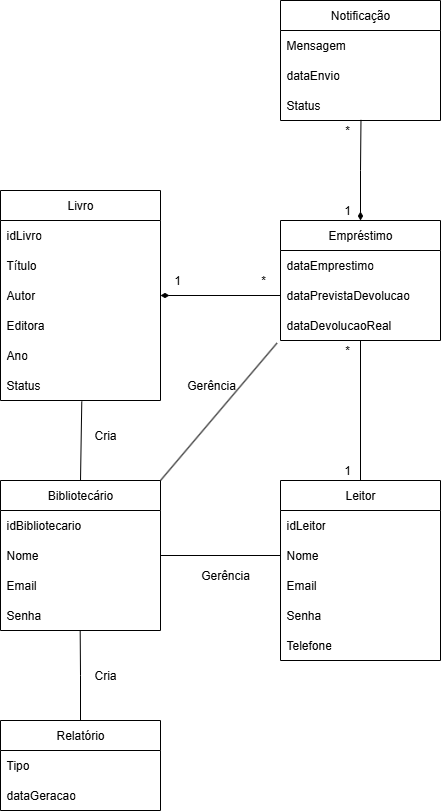

The diagram above was exported from draw.io. Its source (the exported page's mxGraphModel, read from the mxfile embedded in the PNG):
<mxGraphModel dx="1042" dy="1736" grid="1" gridSize="10" guides="1" tooltips="1" connect="1" arrows="1" fold="1" page="1" pageScale="1" pageWidth="827" pageHeight="1169" math="0" shadow="0">
  <root>
    <mxCell id="0" />
    <mxCell id="1" parent="0" />
    <mxCell id="KfrFf84Sq0EnQc2PsziQ-32" style="edgeStyle=orthogonalEdgeStyle;rounded=0;orthogonalLoop=1;jettySize=auto;html=1;exitX=0.5;exitY=0;exitDx=0;exitDy=0;entryX=0.5;entryY=1;entryDx=0;entryDy=0;endArrow=none;endFill=0;" parent="1" source="KfrFf84Sq0EnQc2PsziQ-1" target="KfrFf84Sq0EnQc2PsziQ-20" edge="1">
      <mxGeometry relative="1" as="geometry" />
    </mxCell>
    <mxCell id="KfrFf84Sq0EnQc2PsziQ-1" value="Leitor" style="swimlane;fontStyle=0;childLayout=stackLayout;horizontal=1;startSize=30;horizontalStack=0;resizeParent=1;resizeParentMax=0;resizeLast=0;collapsible=1;marginBottom=0;whiteSpace=wrap;html=1;" parent="1" vertex="1">
      <mxGeometry x="640" y="160" width="160" height="180" as="geometry" />
    </mxCell>
    <mxCell id="KfrFf84Sq0EnQc2PsziQ-3" value="idLeitor" style="text;strokeColor=none;fillColor=none;align=left;verticalAlign=middle;spacingLeft=4;spacingRight=4;overflow=hidden;points=[[0,0.5],[1,0.5]];portConstraint=eastwest;rotatable=0;whiteSpace=wrap;html=1;" parent="KfrFf84Sq0EnQc2PsziQ-1" vertex="1">
      <mxGeometry y="30" width="160" height="30" as="geometry" />
    </mxCell>
    <mxCell id="KfrFf84Sq0EnQc2PsziQ-4" value="Nome" style="text;strokeColor=none;fillColor=none;align=left;verticalAlign=middle;spacingLeft=4;spacingRight=4;overflow=hidden;points=[[0,0.5],[1,0.5]];portConstraint=eastwest;rotatable=0;whiteSpace=wrap;html=1;" parent="KfrFf84Sq0EnQc2PsziQ-1" vertex="1">
      <mxGeometry y="60" width="160" height="30" as="geometry" />
    </mxCell>
    <mxCell id="KfrFf84Sq0EnQc2PsziQ-5" value="Email" style="text;strokeColor=none;fillColor=none;align=left;verticalAlign=middle;spacingLeft=4;spacingRight=4;overflow=hidden;points=[[0,0.5],[1,0.5]];portConstraint=eastwest;rotatable=0;whiteSpace=wrap;html=1;" parent="KfrFf84Sq0EnQc2PsziQ-1" vertex="1">
      <mxGeometry y="90" width="160" height="30" as="geometry" />
    </mxCell>
    <mxCell id="EbhZf7liKFkgPDr3pc9r-1" value="Senha" style="text;strokeColor=none;fillColor=none;align=left;verticalAlign=middle;spacingLeft=4;spacingRight=4;overflow=hidden;points=[[0,0.5],[1,0.5]];portConstraint=eastwest;rotatable=0;whiteSpace=wrap;html=1;" parent="KfrFf84Sq0EnQc2PsziQ-1" vertex="1">
      <mxGeometry y="120" width="160" height="30" as="geometry" />
    </mxCell>
    <mxCell id="KfrFf84Sq0EnQc2PsziQ-6" value="Telefone" style="text;strokeColor=none;fillColor=none;align=left;verticalAlign=middle;spacingLeft=4;spacingRight=4;overflow=hidden;points=[[0,0.5],[1,0.5]];portConstraint=eastwest;rotatable=0;whiteSpace=wrap;html=1;" parent="KfrFf84Sq0EnQc2PsziQ-1" vertex="1">
      <mxGeometry y="150" width="160" height="30" as="geometry" />
    </mxCell>
    <mxCell id="KfrFf84Sq0EnQc2PsziQ-7" value="Bibliotecário" style="swimlane;fontStyle=0;childLayout=stackLayout;horizontal=1;startSize=30;horizontalStack=0;resizeParent=1;resizeParentMax=0;resizeLast=0;collapsible=1;marginBottom=0;whiteSpace=wrap;html=1;" parent="1" vertex="1">
      <mxGeometry x="360" y="160" width="160" height="150" as="geometry" />
    </mxCell>
    <mxCell id="KfrFf84Sq0EnQc2PsziQ-8" value="idBibliotecario" style="text;strokeColor=none;fillColor=none;align=left;verticalAlign=middle;spacingLeft=4;spacingRight=4;overflow=hidden;points=[[0,0.5],[1,0.5]];portConstraint=eastwest;rotatable=0;whiteSpace=wrap;html=1;" parent="KfrFf84Sq0EnQc2PsziQ-7" vertex="1">
      <mxGeometry y="30" width="160" height="30" as="geometry" />
    </mxCell>
    <mxCell id="KfrFf84Sq0EnQc2PsziQ-9" value="Nome" style="text;strokeColor=none;fillColor=none;align=left;verticalAlign=middle;spacingLeft=4;spacingRight=4;overflow=hidden;points=[[0,0.5],[1,0.5]];portConstraint=eastwest;rotatable=0;whiteSpace=wrap;html=1;" parent="KfrFf84Sq0EnQc2PsziQ-7" vertex="1">
      <mxGeometry y="60" width="160" height="30" as="geometry" />
    </mxCell>
    <mxCell id="EbhZf7liKFkgPDr3pc9r-3" value="Email" style="text;strokeColor=none;fillColor=none;align=left;verticalAlign=middle;spacingLeft=4;spacingRight=4;overflow=hidden;points=[[0,0.5],[1,0.5]];portConstraint=eastwest;rotatable=0;whiteSpace=wrap;html=1;" parent="KfrFf84Sq0EnQc2PsziQ-7" vertex="1">
      <mxGeometry y="90" width="160" height="30" as="geometry" />
    </mxCell>
    <mxCell id="KfrFf84Sq0EnQc2PsziQ-12" value="Senha" style="text;strokeColor=none;fillColor=none;align=left;verticalAlign=middle;spacingLeft=4;spacingRight=4;overflow=hidden;points=[[0,0.5],[1,0.5]];portConstraint=eastwest;rotatable=0;whiteSpace=wrap;html=1;" parent="KfrFf84Sq0EnQc2PsziQ-7" vertex="1">
      <mxGeometry y="120" width="160" height="30" as="geometry" />
    </mxCell>
    <mxCell id="KfrFf84Sq0EnQc2PsziQ-13" value="Livro" style="swimlane;fontStyle=0;childLayout=stackLayout;horizontal=1;startSize=30;horizontalStack=0;resizeParent=1;resizeParentMax=0;resizeLast=0;collapsible=1;marginBottom=0;whiteSpace=wrap;html=1;" parent="1" vertex="1">
      <mxGeometry x="360" y="-130" width="160" height="210" as="geometry" />
    </mxCell>
    <mxCell id="KfrFf84Sq0EnQc2PsziQ-14" value="idLivro" style="text;strokeColor=none;fillColor=none;align=left;verticalAlign=middle;spacingLeft=4;spacingRight=4;overflow=hidden;points=[[0,0.5],[1,0.5]];portConstraint=eastwest;rotatable=0;whiteSpace=wrap;html=1;" parent="KfrFf84Sq0EnQc2PsziQ-13" vertex="1">
      <mxGeometry y="30" width="160" height="30" as="geometry" />
    </mxCell>
    <mxCell id="KfrFf84Sq0EnQc2PsziQ-15" value="Título" style="text;strokeColor=none;fillColor=none;align=left;verticalAlign=middle;spacingLeft=4;spacingRight=4;overflow=hidden;points=[[0,0.5],[1,0.5]];portConstraint=eastwest;rotatable=0;whiteSpace=wrap;html=1;" parent="KfrFf84Sq0EnQc2PsziQ-13" vertex="1">
      <mxGeometry y="60" width="160" height="30" as="geometry" />
    </mxCell>
    <mxCell id="KfrFf84Sq0EnQc2PsziQ-16" value="Autor" style="text;strokeColor=none;fillColor=none;align=left;verticalAlign=middle;spacingLeft=4;spacingRight=4;overflow=hidden;points=[[0,0.5],[1,0.5]];portConstraint=eastwest;rotatable=0;whiteSpace=wrap;html=1;" parent="KfrFf84Sq0EnQc2PsziQ-13" vertex="1">
      <mxGeometry y="90" width="160" height="30" as="geometry" />
    </mxCell>
    <mxCell id="KfrFf84Sq0EnQc2PsziQ-17" value="Editora" style="text;strokeColor=none;fillColor=none;align=left;verticalAlign=middle;spacingLeft=4;spacingRight=4;overflow=hidden;points=[[0,0.5],[1,0.5]];portConstraint=eastwest;rotatable=0;whiteSpace=wrap;html=1;" parent="KfrFf84Sq0EnQc2PsziQ-13" vertex="1">
      <mxGeometry y="120" width="160" height="30" as="geometry" />
    </mxCell>
    <mxCell id="KfrFf84Sq0EnQc2PsziQ-18" value="Ano" style="text;strokeColor=none;fillColor=none;align=left;verticalAlign=middle;spacingLeft=4;spacingRight=4;overflow=hidden;points=[[0,0.5],[1,0.5]];portConstraint=eastwest;rotatable=0;whiteSpace=wrap;html=1;" parent="KfrFf84Sq0EnQc2PsziQ-13" vertex="1">
      <mxGeometry y="150" width="160" height="30" as="geometry" />
    </mxCell>
    <mxCell id="KfrFf84Sq0EnQc2PsziQ-19" value="Status" style="text;strokeColor=none;fillColor=none;align=left;verticalAlign=middle;spacingLeft=4;spacingRight=4;overflow=hidden;points=[[0,0.5],[1,0.5]];portConstraint=eastwest;rotatable=0;whiteSpace=wrap;html=1;" parent="KfrFf84Sq0EnQc2PsziQ-13" vertex="1">
      <mxGeometry y="180" width="160" height="30" as="geometry" />
    </mxCell>
    <mxCell id="KfrFf84Sq0EnQc2PsziQ-20" value="Empréstimo" style="swimlane;fontStyle=0;childLayout=stackLayout;horizontal=1;startSize=30;horizontalStack=0;resizeParent=1;resizeParentMax=0;resizeLast=0;collapsible=1;marginBottom=0;whiteSpace=wrap;html=1;" parent="1" vertex="1">
      <mxGeometry x="640" y="-100" width="160" height="120" as="geometry" />
    </mxCell>
    <mxCell id="KfrFf84Sq0EnQc2PsziQ-21" value="dataEmprestimo" style="text;strokeColor=none;fillColor=none;align=left;verticalAlign=middle;spacingLeft=4;spacingRight=4;overflow=hidden;points=[[0,0.5],[1,0.5]];portConstraint=eastwest;rotatable=0;whiteSpace=wrap;html=1;" parent="KfrFf84Sq0EnQc2PsziQ-20" vertex="1">
      <mxGeometry y="30" width="160" height="30" as="geometry" />
    </mxCell>
    <mxCell id="KfrFf84Sq0EnQc2PsziQ-22" value="dataPrevistaDevolucao" style="text;strokeColor=none;fillColor=none;align=left;verticalAlign=middle;spacingLeft=4;spacingRight=4;overflow=hidden;points=[[0,0.5],[1,0.5]];portConstraint=eastwest;rotatable=0;whiteSpace=wrap;html=1;" parent="KfrFf84Sq0EnQc2PsziQ-20" vertex="1">
      <mxGeometry y="60" width="160" height="30" as="geometry" />
    </mxCell>
    <mxCell id="KfrFf84Sq0EnQc2PsziQ-23" value="dataDevolucaoReal" style="text;strokeColor=none;fillColor=none;align=left;verticalAlign=middle;spacingLeft=4;spacingRight=4;overflow=hidden;points=[[0,0.5],[1,0.5]];portConstraint=eastwest;rotatable=0;whiteSpace=wrap;html=1;" parent="KfrFf84Sq0EnQc2PsziQ-20" vertex="1">
      <mxGeometry y="90" width="160" height="30" as="geometry" />
    </mxCell>
    <mxCell id="KfrFf84Sq0EnQc2PsziQ-24" value="Notificação" style="swimlane;fontStyle=0;childLayout=stackLayout;horizontal=1;startSize=30;horizontalStack=0;resizeParent=1;resizeParentMax=0;resizeLast=0;collapsible=1;marginBottom=0;whiteSpace=wrap;html=1;" parent="1" vertex="1">
      <mxGeometry x="640" y="-320" width="160" height="120" as="geometry" />
    </mxCell>
    <mxCell id="KfrFf84Sq0EnQc2PsziQ-25" value="Mensagem" style="text;strokeColor=none;fillColor=none;align=left;verticalAlign=middle;spacingLeft=4;spacingRight=4;overflow=hidden;points=[[0,0.5],[1,0.5]];portConstraint=eastwest;rotatable=0;whiteSpace=wrap;html=1;" parent="KfrFf84Sq0EnQc2PsziQ-24" vertex="1">
      <mxGeometry y="30" width="160" height="30" as="geometry" />
    </mxCell>
    <mxCell id="KfrFf84Sq0EnQc2PsziQ-26" value="dataEnvio" style="text;strokeColor=none;fillColor=none;align=left;verticalAlign=middle;spacingLeft=4;spacingRight=4;overflow=hidden;points=[[0,0.5],[1,0.5]];portConstraint=eastwest;rotatable=0;whiteSpace=wrap;html=1;" parent="KfrFf84Sq0EnQc2PsziQ-24" vertex="1">
      <mxGeometry y="60" width="160" height="30" as="geometry" />
    </mxCell>
    <mxCell id="KfrFf84Sq0EnQc2PsziQ-27" value="Status" style="text;strokeColor=none;fillColor=none;align=left;verticalAlign=middle;spacingLeft=4;spacingRight=4;overflow=hidden;points=[[0,0.5],[1,0.5]];portConstraint=eastwest;rotatable=0;whiteSpace=wrap;html=1;" parent="KfrFf84Sq0EnQc2PsziQ-24" vertex="1">
      <mxGeometry y="90" width="160" height="30" as="geometry" />
    </mxCell>
    <mxCell id="KfrFf84Sq0EnQc2PsziQ-28" value="Relatório" style="swimlane;fontStyle=0;childLayout=stackLayout;horizontal=1;startSize=30;horizontalStack=0;resizeParent=1;resizeParentMax=0;resizeLast=0;collapsible=1;marginBottom=0;whiteSpace=wrap;html=1;" parent="1" vertex="1">
      <mxGeometry x="360" y="400" width="160" height="90" as="geometry" />
    </mxCell>
    <mxCell id="KfrFf84Sq0EnQc2PsziQ-29" value="Tipo" style="text;strokeColor=none;fillColor=none;align=left;verticalAlign=middle;spacingLeft=4;spacingRight=4;overflow=hidden;points=[[0,0.5],[1,0.5]];portConstraint=eastwest;rotatable=0;whiteSpace=wrap;html=1;" parent="KfrFf84Sq0EnQc2PsziQ-28" vertex="1">
      <mxGeometry y="30" width="160" height="30" as="geometry" />
    </mxCell>
    <mxCell id="KfrFf84Sq0EnQc2PsziQ-30" value="dataGeracao" style="text;strokeColor=none;fillColor=none;align=left;verticalAlign=middle;spacingLeft=4;spacingRight=4;overflow=hidden;points=[[0,0.5],[1,0.5]];portConstraint=eastwest;rotatable=0;whiteSpace=wrap;html=1;" parent="KfrFf84Sq0EnQc2PsziQ-28" vertex="1">
      <mxGeometry y="60" width="160" height="30" as="geometry" />
    </mxCell>
    <mxCell id="KfrFf84Sq0EnQc2PsziQ-33" style="edgeStyle=orthogonalEdgeStyle;rounded=0;orthogonalLoop=1;jettySize=auto;html=1;exitX=1;exitY=0.5;exitDx=0;exitDy=0;entryX=0;entryY=0.5;entryDx=0;entryDy=0;startArrow=none;startFill=0;endArrow=none;endFill=0;" parent="1" source="KfrFf84Sq0EnQc2PsziQ-9" target="KfrFf84Sq0EnQc2PsziQ-4" edge="1">
      <mxGeometry relative="1" as="geometry" />
    </mxCell>
    <mxCell id="KfrFf84Sq0EnQc2PsziQ-34" style="edgeStyle=orthogonalEdgeStyle;rounded=0;orthogonalLoop=1;jettySize=auto;html=1;exitX=0.5;exitY=0;exitDx=0;exitDy=0;entryX=0.498;entryY=0.993;entryDx=0;entryDy=0;entryPerimeter=0;endArrow=none;endFill=0;" parent="1" source="KfrFf84Sq0EnQc2PsziQ-28" target="KfrFf84Sq0EnQc2PsziQ-12" edge="1">
      <mxGeometry relative="1" as="geometry" />
    </mxCell>
    <mxCell id="KfrFf84Sq0EnQc2PsziQ-35" style="rounded=0;orthogonalLoop=1;jettySize=auto;html=1;exitX=1;exitY=0;exitDx=0;exitDy=0;entryX=-0.022;entryY=1.087;entryDx=0;entryDy=0;entryPerimeter=0;endArrow=none;endFill=0;" parent="1" source="KfrFf84Sq0EnQc2PsziQ-7" target="KfrFf84Sq0EnQc2PsziQ-23" edge="1">
      <mxGeometry relative="1" as="geometry" />
    </mxCell>
    <mxCell id="KfrFf84Sq0EnQc2PsziQ-36" style="edgeStyle=orthogonalEdgeStyle;rounded=0;orthogonalLoop=1;jettySize=auto;html=1;exitX=1;exitY=0.5;exitDx=0;exitDy=0;entryX=0;entryY=0.5;entryDx=0;entryDy=0;endArrow=none;endFill=0;startArrow=diamondThin;startFill=1;" parent="1" source="KfrFf84Sq0EnQc2PsziQ-16" target="KfrFf84Sq0EnQc2PsziQ-22" edge="1">
      <mxGeometry relative="1" as="geometry" />
    </mxCell>
    <mxCell id="KfrFf84Sq0EnQc2PsziQ-37" style="rounded=0;orthogonalLoop=1;jettySize=auto;html=1;exitX=0.5;exitY=0;exitDx=0;exitDy=0;entryX=0.508;entryY=1.033;entryDx=0;entryDy=0;entryPerimeter=0;endArrow=none;endFill=0;" parent="1" source="KfrFf84Sq0EnQc2PsziQ-7" target="KfrFf84Sq0EnQc2PsziQ-19" edge="1">
      <mxGeometry relative="1" as="geometry" />
    </mxCell>
    <mxCell id="KfrFf84Sq0EnQc2PsziQ-39" value="1" style="text;html=1;align=center;verticalAlign=middle;whiteSpace=wrap;rounded=0;" parent="1" vertex="1">
      <mxGeometry x="690" y="140" width="34" height="20" as="geometry" />
    </mxCell>
    <mxCell id="KfrFf84Sq0EnQc2PsziQ-41" value="*" style="text;html=1;align=center;verticalAlign=middle;whiteSpace=wrap;rounded=0;" parent="1" vertex="1">
      <mxGeometry x="690" y="20" width="34" height="20" as="geometry" />
    </mxCell>
    <mxCell id="KfrFf84Sq0EnQc2PsziQ-43" value="1" style="text;html=1;align=center;verticalAlign=middle;whiteSpace=wrap;rounded=0;" parent="1" vertex="1">
      <mxGeometry x="520" y="-50" width="34" height="20" as="geometry" />
    </mxCell>
    <mxCell id="KfrFf84Sq0EnQc2PsziQ-44" style="edgeStyle=orthogonalEdgeStyle;rounded=0;orthogonalLoop=1;jettySize=auto;html=1;exitX=0.5;exitY=0;exitDx=0;exitDy=0;entryX=0.503;entryY=0.98;entryDx=0;entryDy=0;entryPerimeter=0;endArrow=none;endFill=0;startArrow=diamondThin;startFill=1;" parent="1" source="KfrFf84Sq0EnQc2PsziQ-20" target="KfrFf84Sq0EnQc2PsziQ-27" edge="1">
      <mxGeometry relative="1" as="geometry" />
    </mxCell>
    <mxCell id="KfrFf84Sq0EnQc2PsziQ-45" value="*" style="text;html=1;align=center;verticalAlign=middle;whiteSpace=wrap;rounded=0;" parent="1" vertex="1">
      <mxGeometry x="606" y="-50" width="34" height="20" as="geometry" />
    </mxCell>
    <mxCell id="KfrFf84Sq0EnQc2PsziQ-46" value="1" style="text;html=1;align=center;verticalAlign=middle;whiteSpace=wrap;rounded=0;" parent="1" vertex="1">
      <mxGeometry x="690" y="-120" width="34" height="20" as="geometry" />
    </mxCell>
    <mxCell id="KfrFf84Sq0EnQc2PsziQ-47" value="*" style="text;html=1;align=center;verticalAlign=middle;whiteSpace=wrap;rounded=0;" parent="1" vertex="1">
      <mxGeometry x="690" y="-200" width="34" height="20" as="geometry" />
    </mxCell>
    <mxCell id="KfrFf84Sq0EnQc2PsziQ-49" value="Cria" style="text;html=1;align=center;verticalAlign=middle;whiteSpace=wrap;rounded=0;" parent="1" vertex="1">
      <mxGeometry x="430" y="340" width="70" height="30" as="geometry" />
    </mxCell>
    <mxCell id="KfrFf84Sq0EnQc2PsziQ-50" value="Gerência" style="text;html=1;align=center;verticalAlign=middle;whiteSpace=wrap;rounded=0;" parent="1" vertex="1">
      <mxGeometry x="550" y="240" width="70" height="30" as="geometry" />
    </mxCell>
    <mxCell id="KfrFf84Sq0EnQc2PsziQ-51" value="Gerência" style="text;html=1;align=center;verticalAlign=middle;whiteSpace=wrap;rounded=0;" parent="1" vertex="1">
      <mxGeometry x="536" y="50" width="70" height="30" as="geometry" />
    </mxCell>
    <mxCell id="KfrFf84Sq0EnQc2PsziQ-53" value="Cria" style="text;html=1;align=center;verticalAlign=middle;whiteSpace=wrap;rounded=0;" parent="1" vertex="1">
      <mxGeometry x="430" y="100" width="70" height="30" as="geometry" />
    </mxCell>
  </root>
</mxGraphModel>